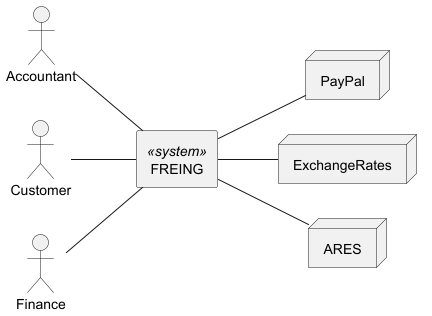

The diagram above was rendered by PlantUML. Its source (embedded in the PNG):
@startuml
left to right direction

:Accountant: as a
:Customer: as c
:Finance: as f

rectangle "FREING" <<system>> as freing {

'    component "Invoice service" as invoice_service {
'    }
'    component "Customer service" as customer_service {
'    }
'    component "Render service" as render_service {
'    }
'    component "Payment service" as payment_service {
'    }
}

node PayPal as paypal{
}

node ExchangeRates as exchange_rates{
}

node ARES as ares{
}

freing -- paypal
freing -- exchange_rates
freing -- ares


a -- freing
c -- freing
f -- freing


@enduml